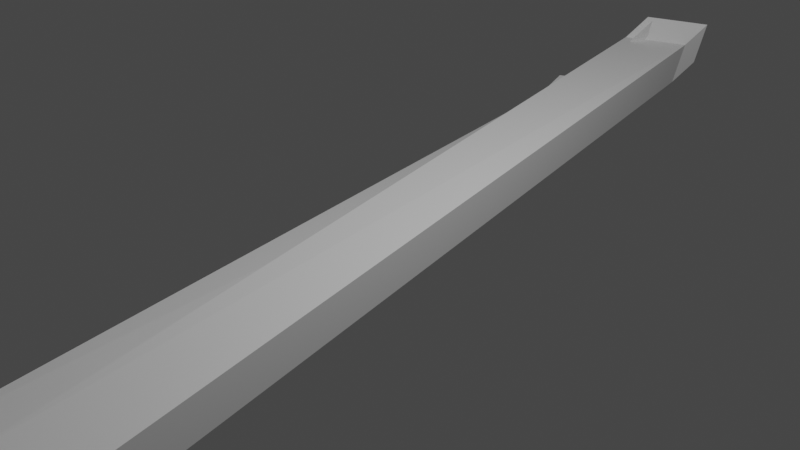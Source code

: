 # Source: ski.blend  (saved by Blender 3.4.6; exported with 4.5.12 LTS)
import bpy
from mathutils import Matrix  # noqa: F401  (used for matrix-valued properties, if any)

bpy.ops.wm.read_factory_settings(use_empty=True)
scene = bpy.context.scene
scene.name = 'Scene'

# ---- collections
col_collection = bpy.data.collections.new('Collection'); scene.collection.children.link(col_collection)

# ---- world
world_world = bpy.data.worlds.new('World'); scene.world = world_world
world_world.use_nodes = True; world_world.node_tree.nodes.clear()
_N = world_world.node_tree.nodes; _L = world_world.node_tree.links
n0 = _N.new('ShaderNodeOutputWorld'); n0.name = 'World Output'; n0.location = (300, 300)
n1 = _N.new('ShaderNodeBackground'); n1.name = 'Background'; n1.location = (10, 300)
n1.inputs[0].default_value = (0.05088, 0.05088, 0.05088, 1.0)
_L.new(n1.outputs[0], n0.inputs[0])
n0.is_active_output = True
world_world.color = (0.05088, 0.05088, 0.05088)
world_world.use_sun_shadow = False
world_world.sun_shadow_jitter_overblur = 0.0

# ---- cameras
cam_camera = bpy.data.cameras.new('Camera')
cam_camera.clip_end = 100.0
cam_camera.ortho_scale = 7.314

# ---- lights
light_light = bpy.data.lights.new('Light', 'POINT')
light_light.transmission_factor = 0.0
light_light.energy = 1000.0
light_light.shadow_soft_size = 0.1
light_light.shadow_maximum_resolution = 0.006
light_light.use_absolute_resolution = True

# ---- meshes
me_cube_005 = bpy.data.meshes.new('Cube.005')
me_cube_005.from_pydata([(-0.965, -0.965, -0.965), (-0.965, -0.965, 0.965), (-1.086, 1.038, -1.145), (-1.086, 1.038, 0.7845), (0.965, -0.965, -0.965), (0.965, -0.965, 0.965), (0.965, 0.965, -0.965), (0.844, 1.038, 0.7845), (-0.8646, -1.054, -2.156), (1.065, -1.054, -2.156), (-0.2594, -1.006, -1.699), (-0.2594, -1.006, 0.2315), (1.671, -1.006, -1.699), (1.671, -1.006, 0.2315), (-0.159, -1.095, -2.89), (1.771, -1.095, -2.89), (1.382, -1.005, -1.568), (1.358, -1.008, -1.634), (-0.121, -1.057, -1.989), (0.644, 0.945, -1.031), (0.644, 0.945, 0.899), (0.9141, 0.9932, -0.4295), (-1.448, 1.087, -2.077), (-1.448, 1.087, -0.1467), (0.6031, 1.013, -1.896), (0.4822, 1.087, -0.1467), (0.2821, 0.9934, -1.962), (0.2821, 0.9934, -0.0323), (0.5522, 1.042, -1.361), (0.3277, 0.9658, -1.536)], [(9, 16), (9, 17), (0, 18), (21, 29)], [(0, 1, 3, 2), (6, 7, 5, 4), (2, 6, 4, 0), (7, 3, 1, 5), (1, 0, 10, 11), (13, 11, 14, 15), (0, 4, 12, 10), (9, 5, 13, 15), (8, 9, 15, 14), (5, 1, 11, 13), (4, 5, 13, 12), (1, 8, 14, 11), (20, 19, 26, 27), (3, 7, 25, 23), (2, 3, 23, 22), (19, 21, 28, 26), (7, 6, 24, 25), (6, 2, 22, 24)])
_uv = me_cube_005.uv_layers.new(name='UVMap')
_uv.uv.foreach_set('vector', [0.375, 0.0, 0.625, 0.0, 0.625, 0.25, 0.375, 0.25, 0.375, 0.5, 0.625, 0.5, 0.625, 0.75, 0.375, 0.75, 0.125, 0.5, 0.375, 0.5, 0.375, 0.75, 0.125, 0.75, 0.625, 0.5, 0.875, 0.5, 0.875, 0.75, 0.625, 0.75, 0.625, 0.0, 0.375, 0.0, 0.375, 0.0, 0.625, 0.0, 0.625, 0.75, 0.875, 0.75, 0.875, 0.75, 0.625, 0.75, 0.125, 0.75, 0.375, 0.75, 0.375, 0.75, 0.125, 0.75, 0.0, 0.0, 0.0, 0.0, 0.0, 0.0, 0.0, 0.0, 0.0, 0.0, 0.0, 0.0, 0.0, 0.0, 0.0, 0.0, 0.625, 0.75, 0.875, 0.75, 0.875, 0.75, 0.625, 0.75, 0.375, 0.75, 0.625, 0.75, 0.625, 0.75, 0.375, 0.75, 0.0, 0.0, 0.0, 0.0, 0.0, 0.0, 0.0, 0.0, 0.0, 0.0, 0.0, 0.0, 0.0, 0.0, 0.0, 0.0, 0.875, 0.5, 0.625, 0.5, 0.625, 0.5, 0.875, 0.5, 0.375, 0.25, 0.625, 0.25, 0.625, 0.25, 0.375, 0.25, 0.0, 0.0, 0.0, 0.0, 0.0, 0.0, 0.0, 0.0, 0.625, 0.5, 0.375, 0.5, 0.375, 0.5, 0.625, 0.5, 0.375, 0.5, 0.125, 0.5, 0.125, 0.5, 0.375, 0.5])
me_cube_005.update()
me_cube_006 = bpy.data.meshes.new('Cube.006')
me_cube_006.from_pydata([(-0.965, -0.965, -0.965), (-0.965, -0.965, 0.965), (-1.086, 1.038, -1.145), (-1.086, 1.038, 0.7845), (0.965, -0.965, -0.965), (0.965, -0.965, 0.965), (0.965, 0.965, -0.965), (0.844, 1.038, 0.7845), (-0.8646, -1.054, -2.156), (1.065, -1.054, -2.156), (-0.2594, -1.006, -1.699), (-0.2594, -1.006, 0.2315), (1.671, -1.006, -1.699), (1.671, -1.006, 0.2315), (-0.159, -1.095, -2.89), (1.771, -1.095, -2.89), (1.382, -1.005, -1.568), (1.358, -1.008, -1.634), (-0.121, -1.057, -1.989), (0.644, 0.945, -1.031), (0.644, 0.945, 0.899), (0.9141, 0.9932, -0.4295), (-1.448, 1.087, -2.077), (-1.448, 1.087, -0.1467), (0.6031, 1.013, -1.896), (0.4822, 1.087, -0.1467), (0.2821, 0.9934, -1.962), (0.2821, 0.9934, -0.0323), (0.5522, 1.042, -1.361), (0.3277, 0.9658, -1.536)], [(9, 16), (9, 17), (0, 18), (21, 29)], [(0, 1, 3, 2), (6, 7, 5, 4), (2, 6, 4, 0), (7, 3, 1, 5), (1, 0, 10, 11), (13, 11, 14, 15), (0, 4, 12, 10), (9, 5, 13, 15), (8, 9, 15, 14), (5, 1, 11, 13), (4, 5, 13, 12), (1, 8, 14, 11), (20, 19, 26, 27), (3, 7, 25, 23), (2, 3, 23, 22), (19, 21, 28, 26), (7, 6, 24, 25), (6, 2, 22, 24)])
_uv = me_cube_006.uv_layers.new(name='UVMap')
_uv.uv.foreach_set('vector', [0.375, 0.0, 0.625, 0.0, 0.625, 0.25, 0.375, 0.25, 0.375, 0.5, 0.625, 0.5, 0.625, 0.75, 0.375, 0.75, 0.125, 0.5, 0.375, 0.5, 0.375, 0.75, 0.125, 0.75, 0.625, 0.5, 0.875, 0.5, 0.875, 0.75, 0.625, 0.75, 0.625, 0.0, 0.375, 0.0, 0.375, 0.0, 0.625, 0.0, 0.625, 0.75, 0.875, 0.75, 0.875, 0.75, 0.625, 0.75, 0.125, 0.75, 0.375, 0.75, 0.375, 0.75, 0.125, 0.75, 0.0, 0.0, 0.0, 0.0, 0.0, 0.0, 0.0, 0.0, 0.0, 0.0, 0.0, 0.0, 0.0, 0.0, 0.0, 0.0, 0.625, 0.75, 0.875, 0.75, 0.875, 0.75, 0.625, 0.75, 0.375, 0.75, 0.625, 0.75, 0.625, 0.75, 0.375, 0.75, 0.0, 0.0, 0.0, 0.0, 0.0, 0.0, 0.0, 0.0, 0.0, 0.0, 0.0, 0.0, 0.0, 0.0, 0.0, 0.0, 0.875, 0.5, 0.625, 0.5, 0.625, 0.5, 0.875, 0.5, 0.375, 0.25, 0.625, 0.25, 0.625, 0.25, 0.375, 0.25, 0.0, 0.0, 0.0, 0.0, 0.0, 0.0, 0.0, 0.0, 0.625, 0.5, 0.375, 0.5, 0.375, 0.5, 0.625, 0.5, 0.375, 0.5, 0.125, 0.5, 0.125, 0.5, 0.375, 0.5])
me_cube_006.update()

# ---- objects
ob_light = bpy.data.objects.new('Light', light_light)
ob_camera = bpy.data.objects.new('Camera', cam_camera)
ob_cube_002 = bpy.data.objects.new('Cube.002', me_cube_005)
ob_cube_001 = bpy.data.objects.new('Cube.001', me_cube_006)

# ---- transforms, parenting, visibility, modifiers, constraints
ob_light.location = (4.076, 1.005, 5.904)
ob_light.rotation_euler = (0.6503, 0.05522, 1.866)
ob_light.lock_rotations_4d = False
ob_light.empty_display_type = 'ARROWS'
ob_light.color = (0.0, 0.0, 0.0, 0.0)
ob_light.lineart.crease_threshold = 0.0
ob_camera.location = (7.359, -6.926, 4.958)
ob_camera.rotation_euler = (1.109, 0.0, 0.8149)
ob_camera.lock_rotations_4d = False
ob_camera.empty_display_type = 'ARROWS'
ob_camera.color = (0.0, 0.0, 0.0, 0.0)
ob_camera.display_type = 'WIRE'
ob_camera.lineart.crease_threshold = 0.0
ob_cube_002.location = (0.0, 0.4044, -0.07593)
ob_cube_002.rotation_euler = (3.162, 0.2245, 0.2213)
ob_cube_002.scale = (-0.3494, -5.696, 0.3033)
ob_cube_001.location = (-1.04, -0.1186, -0.8)
ob_cube_001.rotation_euler = (3.114, 0.1594, 0.2122)
ob_cube_001.scale = (-0.3494, -5.696, 0.3033)

# ---- collection membership
col_collection.objects.link(ob_light)
col_collection.objects.link(ob_camera)
col_collection.objects.link(ob_cube_002)
col_collection.objects.link(ob_cube_001)

# ---- scene / render settings (as saved in the file)
scene.camera = ob_camera
scene.frame_start = 1; scene.frame_end = 250; scene.frame_set(1)
scene.render.engine = 'BLENDER_EEVEE_NEXT'
scene.cycles.sampling_pattern = 'TABULATED_SOBOL'
scene.cycles.use_light_tree = False
scene.view_settings.view_transform = 'Filmic'
bpy.context.view_layer.update()
